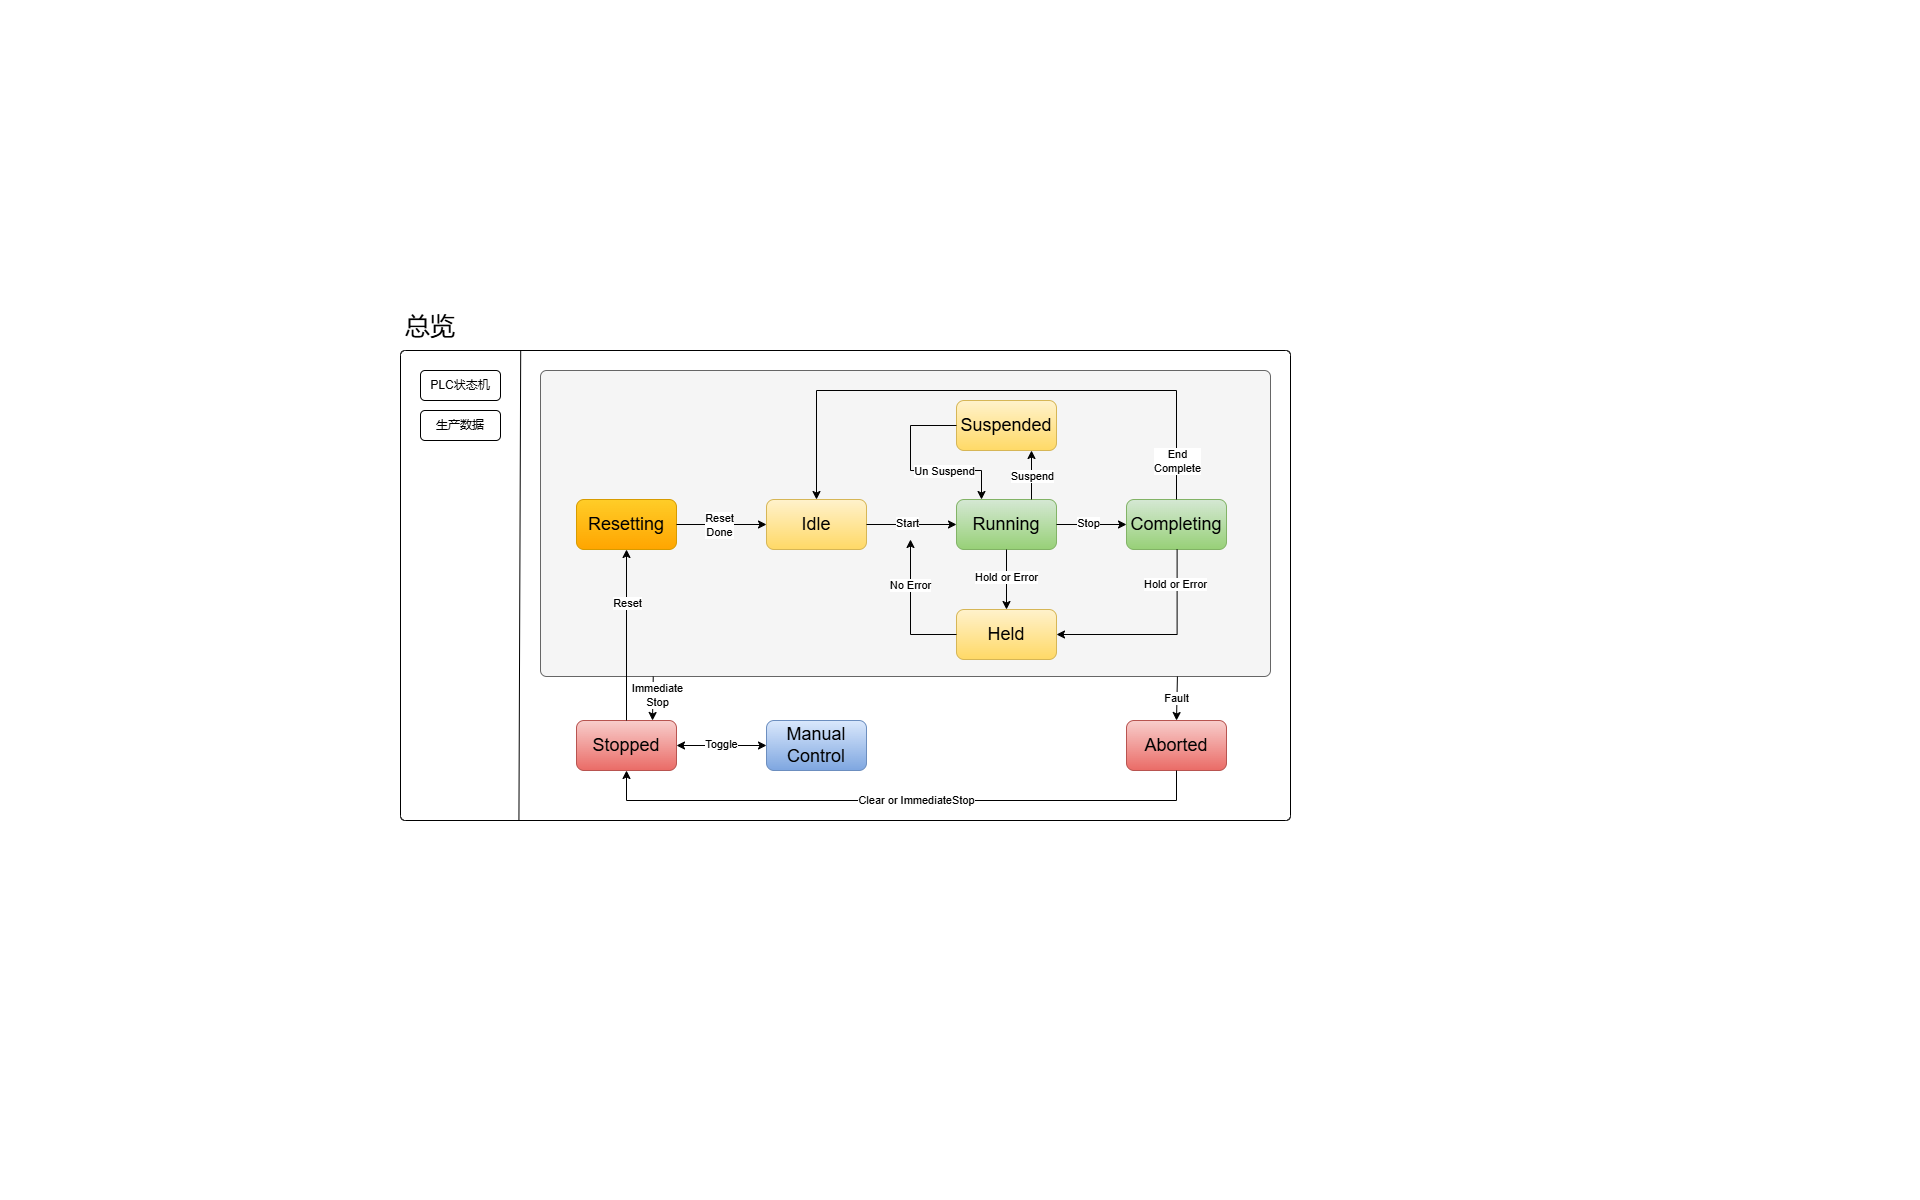

The diagram above was exported from draw.io. Its source (the exported page's mxGraphModel, read from the mxfile embedded in the PNG):
<mxGraphModel dx="933" dy="741" grid="1" gridSize="10" guides="1" tooltips="1" connect="1" arrows="1" fold="1" page="1" pageScale="1" pageWidth="1920" pageHeight="1200" math="0" shadow="0">
  <root>
    <mxCell id="0" />
    <mxCell id="1" parent="0" />
    <mxCell id="Ir7cbMmsRjk3luf68gL8-1" parent="1" style="rounded=1;whiteSpace=wrap;html=1;roundedPerimeter=1;arcSize=1;" value="" vertex="1">
      <mxGeometry height="470" width="890" x="400" y="350" as="geometry" />
    </mxCell>
    <mxCell id="Nzlu17rEkHLGra0DH_38-19" parent="1" style="rounded=1;whiteSpace=wrap;html=1;fillColor=#f5f5f5;strokeColor=#666666;roundedPerimeter=1;arcSize=2;fontColor=#333333;" value="" vertex="1">
      <mxGeometry height="306" width="730" x="540" y="370" as="geometry" />
    </mxCell>
    <mxCell id="wtoLFBaHrMJwcYZ39cYG-1" parent="1" style="rounded=1;whiteSpace=wrap;html=1;roundedPerimeter=1;fontSize=18;fontFamily=Helvetica;fontStyle=0;align=center;verticalAlign=middle;fillColor=#f8cecc;strokeColor=#b85450;gradientColor=#ea6b66;" value="Stopped" vertex="1">
      <mxGeometry height="50" width="100" x="576" y="720" as="geometry" />
    </mxCell>
    <mxCell id="wtoLFBaHrMJwcYZ39cYG-2" parent="1" style="rounded=1;whiteSpace=wrap;html=1;roundedPerimeter=1;fontFamily=Helvetica;fontSize=18;fontStyle=0;align=center;verticalAlign=middle;fillColor=#ffcd28;gradientColor=#ffa500;strokeColor=#d79b00;glass=0;" value="&lt;span style=&quot;color: light-dark(rgb(0, 0, 0), rgb(0, 0, 0));&quot;&gt;Resett&lt;span style=&quot;background-color: transparent;&quot;&gt;ing&lt;/span&gt;&lt;/span&gt;" vertex="1">
      <mxGeometry height="50" width="100" x="576" y="499" as="geometry" />
    </mxCell>
    <mxCell id="wtoLFBaHrMJwcYZ39cYG-3" parent="1" style="rounded=1;whiteSpace=wrap;html=1;roundedPerimeter=1;fontFamily=Helvetica;fontSize=18;fontStyle=0;align=center;verticalAlign=middle;fillColor=#fff2cc;strokeColor=#d6b656;gradientColor=#ffd966;" value="Idle" vertex="1">
      <mxGeometry height="50" width="100" x="766" y="499" as="geometry" />
    </mxCell>
    <mxCell id="wtoLFBaHrMJwcYZ39cYG-4" parent="1" style="rounded=1;whiteSpace=wrap;html=1;roundedPerimeter=1;fontFamily=Helvetica;fontSize=18;fontStyle=0;align=center;verticalAlign=middle;fillColor=#d5e8d4;gradientColor=#97d077;strokeColor=#82b366;" value="Running" vertex="1">
      <mxGeometry height="50" width="100" x="956" y="499" as="geometry" />
    </mxCell>
    <mxCell id="wtoLFBaHrMJwcYZ39cYG-5" parent="1" style="rounded=1;whiteSpace=wrap;html=1;roundedPerimeter=1;fontFamily=Helvetica;fontSize=18;fontStyle=0;align=center;verticalAlign=middle;fillColor=#fff2cc;gradientColor=#ffd966;strokeColor=#d6b656;" value="Held" vertex="1">
      <mxGeometry height="50" width="100" x="956" y="609" as="geometry" />
    </mxCell>
    <mxCell id="wtoLFBaHrMJwcYZ39cYG-6" parent="1" style="rounded=1;whiteSpace=wrap;html=1;roundedPerimeter=1;fontFamily=Helvetica;fontSize=18;fontStyle=0;align=center;verticalAlign=middle;fillColor=#f8cecc;gradientColor=#ea6b66;strokeColor=#b85450;" value="Aborted" vertex="1">
      <mxGeometry height="50" width="100" x="1126" y="720" as="geometry" />
    </mxCell>
    <mxCell id="wtoLFBaHrMJwcYZ39cYG-7" parent="1" style="rounded=1;whiteSpace=wrap;html=1;roundedPerimeter=1;fontFamily=Helvetica;fontSize=18;fontStyle=0;align=center;verticalAlign=middle;fillColor=#dae8fc;gradientColor=#7ea6e0;strokeColor=#6c8ebf;" value="Manual&lt;div&gt;Control&lt;/div&gt;" vertex="1">
      <mxGeometry height="50" width="100" x="766" y="720" as="geometry" />
    </mxCell>
    <mxCell id="wtoLFBaHrMJwcYZ39cYG-8" parent="1" style="rounded=1;whiteSpace=wrap;html=1;roundedPerimeter=1;fontFamily=Helvetica;fontSize=18;fontStyle=0;align=center;verticalAlign=middle;fillColor=#d5e8d4;gradientColor=#97d077;strokeColor=#82b366;" value="Completing" vertex="1">
      <mxGeometry height="50" width="100" x="1126" y="499" as="geometry" />
    </mxCell>
    <mxCell id="wtoLFBaHrMJwcYZ39cYG-9" parent="1" style="rounded=1;whiteSpace=wrap;html=1;roundedPerimeter=1;fontFamily=Helvetica;fontSize=18;fontStyle=0;align=center;verticalAlign=middle;fillColor=#fff2cc;gradientColor=#ffd966;strokeColor=#d6b656;" value="Suspended" vertex="1">
      <mxGeometry height="50" width="100" x="956" y="400" as="geometry" />
    </mxCell>
    <mxCell id="Nzlu17rEkHLGra0DH_38-4" edge="1" parent="1" source="wtoLFBaHrMJwcYZ39cYG-1" style="endArrow=classic;html=1;rounded=0;exitX=0.5;exitY=0;exitDx=0;exitDy=0;entryX=0.5;entryY=1;entryDx=0;entryDy=0;" target="wtoLFBaHrMJwcYZ39cYG-2" value="">
      <mxGeometry height="50" relative="1" width="50" as="geometry">
        <mxPoint x="616" y="649" as="sourcePoint" />
        <mxPoint x="666" y="599" as="targetPoint" />
      </mxGeometry>
    </mxCell>
    <mxCell id="Nzlu17rEkHLGra0DH_38-27" connectable="0" parent="Nzlu17rEkHLGra0DH_38-4" style="edgeLabel;html=1;align=center;verticalAlign=middle;resizable=0;points=[];container=0;" value="Reset" vertex="1">
      <mxGeometry relative="1" x="-0.1034" as="geometry">
        <mxPoint y="-41" as="offset" />
      </mxGeometry>
    </mxCell>
    <mxCell id="Nzlu17rEkHLGra0DH_38-5" edge="1" parent="1" source="wtoLFBaHrMJwcYZ39cYG-1" style="endArrow=classic;html=1;rounded=0;entryX=0;entryY=0.5;entryDx=0;entryDy=0;startArrow=classic;startFill=1;exitX=1;exitY=0.5;exitDx=0;exitDy=0;" target="wtoLFBaHrMJwcYZ39cYG-7" value="">
      <mxGeometry height="50" relative="1" width="50" as="geometry">
        <mxPoint x="676" y="756.5" as="sourcePoint" />
        <mxPoint x="766" y="756.5" as="targetPoint" />
      </mxGeometry>
    </mxCell>
    <mxCell id="Nzlu17rEkHLGra0DH_38-23" connectable="0" parent="Nzlu17rEkHLGra0DH_38-5" style="edgeLabel;html=1;align=center;verticalAlign=middle;resizable=0;points=[];" value="Toggle" vertex="1">
      <mxGeometry relative="1" x="0.0673" y="2" as="geometry">
        <mxPoint x="-4" as="offset" />
      </mxGeometry>
    </mxCell>
    <mxCell id="Nzlu17rEkHLGra0DH_38-8" edge="1" parent="1" source="wtoLFBaHrMJwcYZ39cYG-6" style="endArrow=classic;html=1;rounded=0;entryX=0.5;entryY=1;entryDx=0;entryDy=0;edgeStyle=orthogonalEdgeStyle;exitX=0.5;exitY=1;exitDx=0;exitDy=0;" target="wtoLFBaHrMJwcYZ39cYG-1" value="">
      <mxGeometry height="50" relative="1" width="50" as="geometry">
        <Array as="points">
          <mxPoint x="1176" y="800" />
          <mxPoint x="626" y="800" />
        </Array>
        <mxPoint x="1176" y="783" as="sourcePoint" />
        <mxPoint x="626" y="783" as="targetPoint" />
      </mxGeometry>
    </mxCell>
    <mxCell id="Nzlu17rEkHLGra0DH_38-26" connectable="0" parent="Nzlu17rEkHLGra0DH_38-8" style="edgeLabel;html=1;align=center;verticalAlign=middle;resizable=0;points=[];" value="Clear or ImmediateStop" vertex="1">
      <mxGeometry relative="1" x="0.0324" y="-1" as="geometry">
        <mxPoint x="24" as="offset" />
      </mxGeometry>
    </mxCell>
    <mxCell id="Nzlu17rEkHLGra0DH_38-9" edge="1" parent="1" source="wtoLFBaHrMJwcYZ39cYG-2" style="endArrow=classic;html=1;rounded=0;exitX=1;exitY=0.5;exitDx=0;exitDy=0;entryX=0;entryY=0.5;entryDx=0;entryDy=0;" target="wtoLFBaHrMJwcYZ39cYG-3" value="">
      <mxGeometry height="50" relative="1" width="50" as="geometry">
        <mxPoint x="876" y="639" as="sourcePoint" />
        <mxPoint x="926" y="589" as="targetPoint" />
      </mxGeometry>
    </mxCell>
    <mxCell id="Y12DBdbCZGq0AHpgM_vY-2" connectable="0" parent="Nzlu17rEkHLGra0DH_38-9" style="edgeLabel;html=1;align=center;verticalAlign=middle;resizable=0;points=[];" value="Reset&lt;div&gt;&lt;span style=&quot;background-color: light-dark(#ffffff, var(--ge-dark-color, #121212)); color: light-dark(rgb(0, 0, 0), rgb(255, 255, 255));&quot;&gt;Done&lt;/span&gt;&lt;/div&gt;" vertex="1">
      <mxGeometry relative="1" x="-0.0444" as="geometry">
        <mxPoint as="offset" />
      </mxGeometry>
    </mxCell>
    <mxCell id="Nzlu17rEkHLGra0DH_38-11" edge="1" parent="1" source="wtoLFBaHrMJwcYZ39cYG-4" style="endArrow=classic;html=1;rounded=0;entryX=0;entryY=0.5;entryDx=0;entryDy=0;exitX=1;exitY=0.5;exitDx=0;exitDy=0;" target="wtoLFBaHrMJwcYZ39cYG-8" value="">
      <mxGeometry height="50" relative="1" width="50" as="geometry">
        <mxPoint x="876" y="639" as="sourcePoint" />
        <mxPoint x="926" y="589" as="targetPoint" />
      </mxGeometry>
    </mxCell>
    <mxCell id="Y12DBdbCZGq0AHpgM_vY-3" connectable="0" parent="Nzlu17rEkHLGra0DH_38-11" style="edgeLabel;html=1;align=center;verticalAlign=middle;resizable=0;points=[];" value="Stop" vertex="1">
      <mxGeometry relative="1" x="-0.0857" y="2" as="geometry">
        <mxPoint as="offset" />
      </mxGeometry>
    </mxCell>
    <mxCell id="Nzlu17rEkHLGra0DH_38-12" edge="1" parent="1" source="wtoLFBaHrMJwcYZ39cYG-4" style="endArrow=classic;html=1;rounded=0;exitX=0.75;exitY=0;exitDx=0;exitDy=0;startArrow=none;startFill=0;entryX=0.75;entryY=1;entryDx=0;entryDy=0;" target="wtoLFBaHrMJwcYZ39cYG-9" value="">
      <mxGeometry height="50" relative="1" width="50" as="geometry">
        <mxPoint x="876" y="639" as="sourcePoint" />
        <mxPoint x="1010" y="460" as="targetPoint" />
      </mxGeometry>
    </mxCell>
    <mxCell id="Y12DBdbCZGq0AHpgM_vY-5" connectable="0" parent="Nzlu17rEkHLGra0DH_38-12" style="edgeLabel;html=1;align=center;verticalAlign=middle;resizable=0;points=[];" value="Suspend" vertex="1">
      <mxGeometry relative="1" x="0.0204" as="geometry">
        <mxPoint y="1" as="offset" />
      </mxGeometry>
    </mxCell>
    <mxCell id="Nzlu17rEkHLGra0DH_38-13" edge="1" parent="1" source="wtoLFBaHrMJwcYZ39cYG-8" style="endArrow=classic;html=1;rounded=0;exitX=0.5;exitY=0;exitDx=0;exitDy=0;edgeStyle=orthogonalEdgeStyle;entryX=0.5;entryY=0;entryDx=0;entryDy=0;" target="wtoLFBaHrMJwcYZ39cYG-3" value="">
      <mxGeometry height="50" relative="1" width="50" x="-0.2097" as="geometry">
        <Array as="points">
          <mxPoint x="1176" y="390" />
          <mxPoint x="816" y="390" />
        </Array>
        <mxPoint x="1166" y="449" as="sourcePoint" />
        <mxPoint x="796" y="369" as="targetPoint" />
      </mxGeometry>
    </mxCell>
    <mxCell id="Y12DBdbCZGq0AHpgM_vY-4" connectable="0" parent="Nzlu17rEkHLGra0DH_38-13" style="edgeLabel;html=1;align=center;verticalAlign=middle;resizable=0;points=[];" value="End&lt;div&gt;Complete&lt;/div&gt;" vertex="1">
      <mxGeometry relative="1" x="-0.8662" as="geometry">
        <mxPoint as="offset" />
      </mxGeometry>
    </mxCell>
    <mxCell id="Nzlu17rEkHLGra0DH_38-21" edge="1" parent="1" source="Nzlu17rEkHLGra0DH_38-19" style="endArrow=classic;html=1;rounded=0;entryX=0.5;entryY=0;entryDx=0;entryDy=0;exitX=0.871;exitY=0.998;exitDx=0;exitDy=0;" target="wtoLFBaHrMJwcYZ39cYG-6" value="">
      <mxGeometry height="50" relative="1" width="50" as="geometry">
        <mxPoint x="850" y="560" as="sourcePoint" />
        <mxPoint x="900" y="510" as="targetPoint" />
      </mxGeometry>
    </mxCell>
    <mxCell id="Nzlu17rEkHLGra0DH_38-22" connectable="0" parent="Nzlu17rEkHLGra0DH_38-21" style="edgeLabel;html=1;align=center;verticalAlign=middle;resizable=0;points=[];" value="Fault" vertex="1">
      <mxGeometry relative="1" x="-0.0792" y="-1" as="geometry">
        <mxPoint y="2" as="offset" />
      </mxGeometry>
    </mxCell>
    <mxCell id="Nzlu17rEkHLGra0DH_38-24" edge="1" parent="1" source="wtoLFBaHrMJwcYZ39cYG-3" style="endArrow=classic;html=1;rounded=0;entryX=0;entryY=0.5;entryDx=0;entryDy=0;exitX=1;exitY=0.5;exitDx=0;exitDy=0;" target="wtoLFBaHrMJwcYZ39cYG-4" value="">
      <mxGeometry height="50" relative="1" width="50" as="geometry">
        <mxPoint x="850" y="560" as="sourcePoint" />
        <mxPoint x="900" y="510" as="targetPoint" />
      </mxGeometry>
    </mxCell>
    <mxCell id="Nzlu17rEkHLGra0DH_38-25" connectable="0" parent="Nzlu17rEkHLGra0DH_38-24" style="edgeLabel;html=1;align=center;verticalAlign=middle;resizable=0;points=[];" value="Start" vertex="1">
      <mxGeometry relative="1" x="-0.1121" y="1" as="geometry">
        <mxPoint as="offset" />
      </mxGeometry>
    </mxCell>
    <mxCell id="Nzlu17rEkHLGra0DH_38-28" edge="1" parent="1" source="wtoLFBaHrMJwcYZ39cYG-4" style="endArrow=classic;html=1;rounded=0;entryX=0.5;entryY=0;entryDx=0;entryDy=0;exitX=0.5;exitY=1;exitDx=0;exitDy=0;" target="wtoLFBaHrMJwcYZ39cYG-5" value="">
      <mxGeometry height="50" relative="1" width="50" as="geometry">
        <mxPoint x="1007" y="549" as="sourcePoint" />
        <mxPoint x="1007" y="609" as="targetPoint" />
      </mxGeometry>
    </mxCell>
    <mxCell id="Nzlu17rEkHLGra0DH_38-29" connectable="0" parent="Nzlu17rEkHLGra0DH_38-28" style="edgeLabel;html=1;align=center;verticalAlign=middle;resizable=0;points=[];" value="Hold or Error" vertex="1">
      <mxGeometry relative="1" x="-0.0843" y="-1" as="geometry">
        <mxPoint as="offset" />
      </mxGeometry>
    </mxCell>
    <mxCell id="Nzlu17rEkHLGra0DH_38-39" edge="1" parent="1" style="endArrow=classic;html=1;rounded=0;exitX=0.151;exitY=1.003;exitDx=0;exitDy=0;entryX=0.75;entryY=0;entryDx=0;entryDy=0;" value="">
      <mxGeometry height="50" relative="1" width="50" as="geometry">
        <mxPoint x="652.7495029821075" y="676" as="sourcePoint" />
        <mxPoint x="652" y="720" as="targetPoint" />
      </mxGeometry>
    </mxCell>
    <mxCell id="Nzlu17rEkHLGra0DH_38-40" connectable="0" parent="Nzlu17rEkHLGra0DH_38-39" style="edgeLabel;html=1;align=center;verticalAlign=middle;resizable=0;points=[];" value="&lt;div&gt;Immediate&lt;/div&gt;Stop" vertex="1">
      <mxGeometry relative="1" x="0.0602" y="-2" as="geometry">
        <mxPoint x="6" y="-4" as="offset" />
      </mxGeometry>
    </mxCell>
    <mxCell id="Nzlu17rEkHLGra0DH_38-41" edge="1" parent="1" source="wtoLFBaHrMJwcYZ39cYG-5" style="endArrow=classic;html=1;rounded=0;exitX=0;exitY=0.5;exitDx=0;exitDy=0;" value="">
      <mxGeometry height="50" relative="1" width="50" x="0.0738" as="geometry">
        <Array as="points">
          <mxPoint x="910" y="634" />
        </Array>
        <mxPoint x="956" y="623" as="sourcePoint" />
        <mxPoint x="910" y="539" as="targetPoint" />
      </mxGeometry>
    </mxCell>
    <mxCell id="Nzlu17rEkHLGra0DH_38-42" connectable="0" parent="Nzlu17rEkHLGra0DH_38-41" style="edgeLabel;html=1;align=center;verticalAlign=middle;resizable=0;points=[];" value="No Error" vertex="1">
      <mxGeometry relative="1" x="0.3575" y="1" as="geometry">
        <mxPoint as="offset" />
      </mxGeometry>
    </mxCell>
    <mxCell id="Y12DBdbCZGq0AHpgM_vY-9" edge="1" parent="1" source="wtoLFBaHrMJwcYZ39cYG-9" style="endArrow=classic;html=1;rounded=0;exitX=0;exitY=0.5;exitDx=0;exitDy=0;entryX=0.25;entryY=0;entryDx=0;entryDy=0;edgeStyle=orthogonalEdgeStyle;" target="wtoLFBaHrMJwcYZ39cYG-4" value="">
      <mxGeometry height="50" relative="1" width="50" x="0.3822" as="geometry">
        <Array as="points">
          <mxPoint x="910" y="425" />
          <mxPoint x="910" y="470" />
          <mxPoint x="981" y="470" />
        </Array>
        <mxPoint x="870" y="600" as="sourcePoint" />
        <mxPoint x="920" y="550" as="targetPoint" />
      </mxGeometry>
    </mxCell>
    <mxCell id="Y12DBdbCZGq0AHpgM_vY-11" connectable="0" parent="Y12DBdbCZGq0AHpgM_vY-9" style="edgeLabel;html=1;align=center;verticalAlign=middle;resizable=0;points=[];" value="Un Suspend" vertex="1">
      <mxGeometry relative="1" x="0.3089" as="geometry">
        <mxPoint as="offset" />
      </mxGeometry>
    </mxCell>
    <mxCell id="dCYpft9Yakbb2uD7du-A-2" parent="1" style="text;html=1;whiteSpace=wrap;strokeColor=none;fillColor=none;align=center;verticalAlign=middle;rounded=0;fontSize=25;" value="总览" vertex="1">
      <mxGeometry height="30" width="60" x="400" y="310" as="geometry" />
    </mxCell>
    <mxCell id="dCYpft9Yakbb2uD7du-A-4" parent="1" style="rounded=1;whiteSpace=wrap;html=1;roundedPerimeter=1;" value="PLC状态机" vertex="1">
      <mxGeometry height="30" width="80" x="420" y="370" as="geometry" />
    </mxCell>
    <mxCell id="dCYpft9Yakbb2uD7du-A-5" parent="1" style="rounded=1;whiteSpace=wrap;html=1;roundedPerimeter=1;" value="生产数据" vertex="1">
      <mxGeometry height="30" width="80" x="420" y="410" as="geometry" />
    </mxCell>
    <mxCell id="dCYpft9Yakbb2uD7du-A-13" edge="1" parent="1" source="Ir7cbMmsRjk3luf68gL8-1" style="endArrow=none;html=1;rounded=0;entryX=0.136;entryY=0.996;entryDx=0;entryDy=0;exitX=0.146;exitY=0.015;exitDx=0;exitDy=0;" target="Ir7cbMmsRjk3luf68gL8-1" value="">
      <mxGeometry height="50" relative="1" width="50" as="geometry">
        <mxPoint x="520" y="870" as="sourcePoint" />
        <mxPoint x="530" y="290" as="targetPoint" />
      </mxGeometry>
    </mxCell>
    <mxCell id="US-xX4OhfCfmdDwtf2bg-3" edge="1" parent="1" source="wtoLFBaHrMJwcYZ39cYG-8" style="endArrow=classic;html=1;rounded=0;exitX=0.507;exitY=1.074;exitDx=0;exitDy=0;curved=0;entryX=1;entryY=0.5;entryDx=0;entryDy=0;" target="wtoLFBaHrMJwcYZ39cYG-5" value="">
      <mxGeometry height="50" relative="1" width="50" x="-0.0116" as="geometry">
        <Array as="points">
          <mxPoint x="1176.61" y="634" />
        </Array>
        <mxPoint x="1179" y="549.0000000000002" as="sourcePoint" />
        <mxPoint x="1043" y="577" as="targetPoint" />
      </mxGeometry>
    </mxCell>
    <mxCell id="US-xX4OhfCfmdDwtf2bg-4" connectable="0" parent="US-xX4OhfCfmdDwtf2bg-3" style="edgeLabel;html=1;align=center;verticalAlign=middle;resizable=0;points=[];" value="Hold or Error" vertex="1">
      <mxGeometry relative="1" x="-0.6709" y="-2" as="geometry">
        <mxPoint as="offset" />
      </mxGeometry>
    </mxCell>
  </root>
</mxGraphModel>